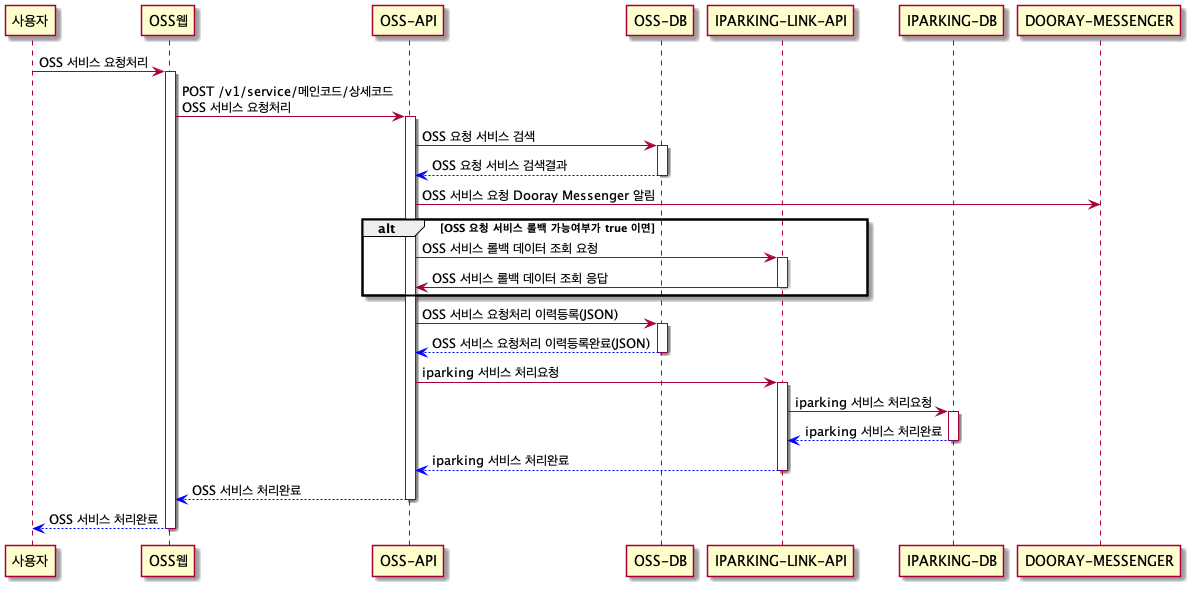

The diagram above was rendered by PlantUML. Its source (embedded in the PNG):
@startuml
participant 사용자
participant OSS웹
participant "OSS-API" as ossApi
participant "OSS-DB" as ossDb
participant "IPARKING-LINK-API" as iparkingLinkApi
participant "IPARKING-DB" as iparkingDb
participant "DOORAY-MESSENGER" as doorayMessenger

사용자 -> OSS웹: OSS 서비스 요청처리

activate OSS웹
OSS웹 -> ossApi: POST /v1/service/메인코드/상세코드\nOSS 서비스 요청처리
activate ossApi
ossApi -> ossDb: OSS 요청 서비스 검색
activate ossDb
ossDb -[#0000FF]-> ossApi: OSS 요청 서비스 검색결과
deactivate ossDb

ossApi -> doorayMessenger: OSS 서비스 요청 Dooray Messenger 알림

alt OSS 요청 서비스 롤백 가능여부가 true 이면
ossApi -> iparkingLinkApi: OSS 서비스 롤백 데이터 조회 요청
activate iparkingLinkApi
iparkingLinkApi -> ossApi: OSS 서비스 롤백 데이터 조회 응답
deactivate iparkingLinkApi
end

ossApi -> ossDb: OSS 서비스 요청처리 이력등록(JSON)
activate ossDb
ossDb -[#0000FF]-> ossApi: OSS 서비스 요청처리 이력등록완료(JSON)
deactivate ossDb

ossApi -> iparkingLinkApi: iparking 서비스 처리요청
activate iparkingLinkApi
iparkingLinkApi -> iparkingDb: iparking 서비스 처리요청
activate iparkingDb
iparkingDb -[#0000FF]-> iparkingLinkApi: iparking 서비스 처리완료
deactivate iparkingDb
iparkingLinkApi -[#0000FF]-> ossApi: iparking 서비스 처리완료
deactivate iparkingLinkApi

ossApi -[#0000FF]-> OSS웹: OSS 서비스 처리완료
deactivate ossApi

OSS웹 -[#0000FF]-> 사용자: OSS 서비스 처리완료
deactivate OSS웹
@enduml